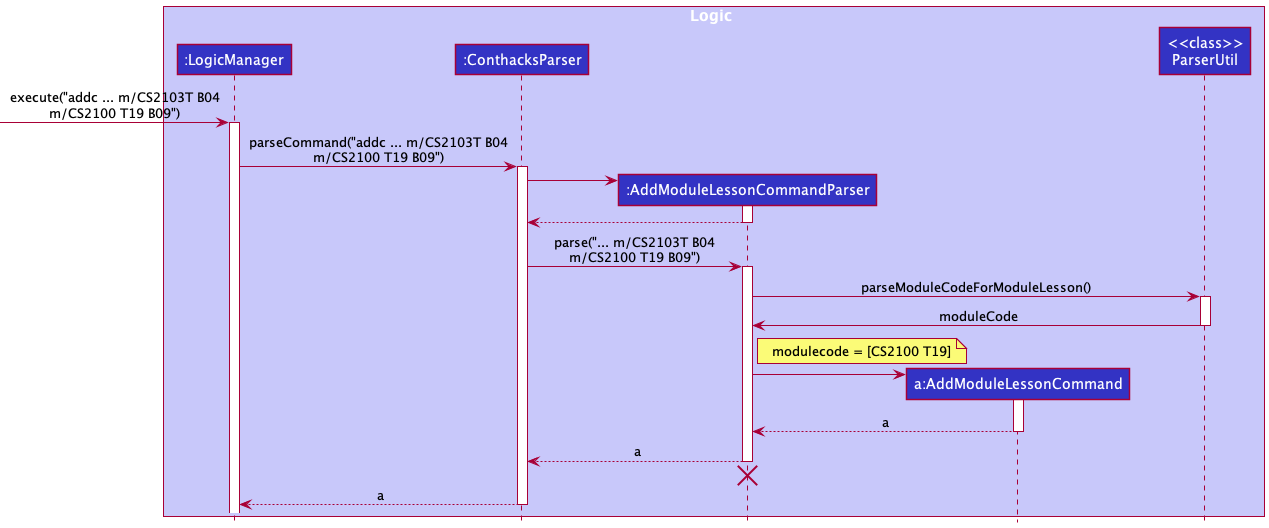

The diagram above was rendered by PlantUML. Its source (embedded in the PNG):
@startuml
!include style.puml

box Logic LOGIC_COLOR_T1
participant ":LogicManager" as LogicManager LOGIC_COLOR
participant ":ConthacksParser" as ConthacksParser LOGIC_COLOR
participant ":AddModuleLessonCommandParser" as AddPersonCommandParser LOGIC_COLOR
participant "a:AddModuleLessonCommand" as AddPersonCommand LOGIC_COLOR
participant "<<class>>\nParserUtil" as ParserUtil LOGIC_COLOR
end box

[-> LogicManager : execute("addc ... m/CS2103T B04\nm/CS2100 T19 B09")
activate LogicManager

LogicManager -> ConthacksParser : parseCommand("addc ... m/CS2103T B04\nm/CS2100 T19 B09")
activate ConthacksParser

create AddPersonCommandParser
ConthacksParser -> AddPersonCommandParser
activate AddPersonCommandParser

AddPersonCommandParser --> ConthacksParser
deactivate AddPersonCommandParser

ConthacksParser -> AddPersonCommandParser : parse("... m/CS2103T B04\nm/CS2100 T19 B09")
activate AddPersonCommandParser

AddPersonCommandParser -> ParserUtil : parseModuleCodeForModuleLesson()
activate ParserUtil
ParserUtil -> AddPersonCommandParser : moduleCode
note right of AddPersonCommandParser : modulecode = [CS2100 T19]

deactivate ParserUtil

create AddPersonCommand
AddPersonCommandParser -> AddPersonCommand
activate AddPersonCommand

AddPersonCommand --> AddPersonCommandParser : a
deactivate AddPersonCommand

AddPersonCommandParser --> ConthacksParser : a
deactivate AddPersonCommandParser
'Hidden arrow to position the destroy marker below the end of the activation bar.
AddPersonCommandParser -[hidden]-> ConthacksParser
destroy AddPersonCommandParser

ConthacksParser --> LogicManager : a
deactivate ConthacksParser
@enduml